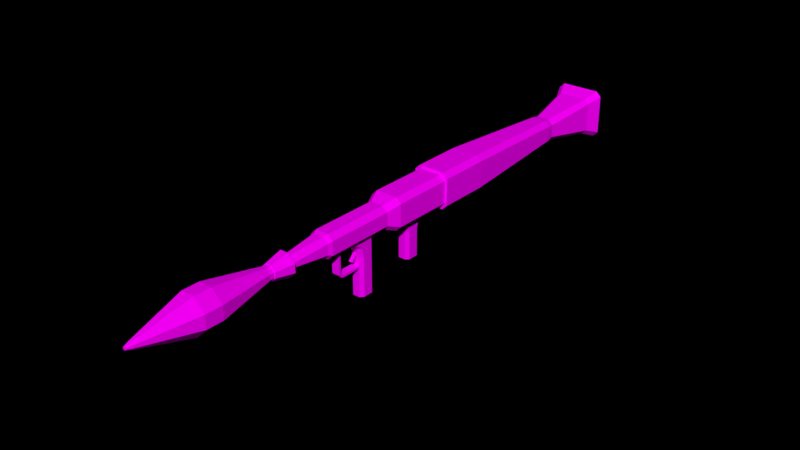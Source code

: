 # Source: Rocket_Launcher.blend  (saved by Blender 2.78.0; exported with 4.5.12 LTS)
import bpy
from mathutils import Matrix  # noqa: F401  (used for matrix-valued properties, if any)

bpy.ops.wm.read_factory_settings(use_empty=True)
scene = bpy.context.scene
scene.name = 'Scene'

# ---- collections
col_collection_1 = bpy.data.collections.new('Collection 1'); scene.collection.children.link(col_collection_1)

# ---- images (referenced by path relative to the original .blend; pixels are not part of the script)
import os
ASSET_DIR = os.environ.get("B2B_ASSET_DIR", "")  # directory of the original .blend (textures are referenced by path, not embedded)
HERE = os.path.dirname(os.path.abspath(__file__))  # packed textures are extracted next to this script under _unpacked/

def load_image(name, relpath, width, height, colorspace="sRGB"):
    """Load a texture the original file referenced (path relative to the .blend, or extracted next to this script)."""
    p = next((c for c in (os.path.join(HERE, relpath), os.path.join(ASSET_DIR, relpath)) if relpath and os.path.exists(c)), "")
    if p:
        img = bpy.data.images.load(p, check_existing=True)
        img.name = name
    else:  # same state as the original file: an image datablock whose file is absent (Cycles renders it pink)
        img = bpy.data.images.new(name, width, height)
        img.source = "FILE"
        img.filepath = "//" + (relpath or name)
    img.colorspace_settings.name = colorspace
    return img
img_rocketlaunchertexture_png = load_image('RocketLauncherTexture.png', 'RocketLauncherTexture.png', 1024, 1024, 'sRGB')

# ---- materials (node trees are filled in below, after node groups)
mat_rockettexture = bpy.data.materials.new('RocketTexture')
mat_rockettexture.alpha_threshold = 0.0
mat_rockettexture.roughness = 0.5

# ---- material node trees
mat_rockettexture.use_nodes = True; mat_rockettexture.node_tree.nodes.clear()
_N = mat_rockettexture.node_tree.nodes; _L = mat_rockettexture.node_tree.links
n0 = _N.new('ShaderNodeOutputMaterial'); n0.name = 'Material Output'; n0.location = (300, 300)
n1 = _N.new('ShaderNodeBsdfDiffuse'); n1.name = 'Diffuse BSDF'; n1.location = (10, 300)
n2 = _N.new('ShaderNodeTexImage'); n2.name = 'Image Texture'; n2.location = (-180, 300)
n2.width = 140
n2.image = img_rocketlaunchertexture_png
_L.new(n1.outputs[0], n0.inputs[0])
_L.new(n2.outputs[0], n1.inputs[0])
n0.is_active_output = True

# ---- world
world_world = bpy.data.worlds.new('World'); scene.world = world_world
world_world.color = (0.0, 0.0, 0.0)
world_world.use_sun_shadow = False
world_world.sun_shadow_jitter_overblur = 0.0
world_world.cycles.sampling_method = 'MANUAL'

# ---- meshes
me_rocketlauncher = bpy.data.meshes.new('RocketLauncher')
me_rocketlauncher.from_pydata([(0.02717, -0.2046, 0.1224), (0.02717, -0.245, 0.1224), (-0.02717, -0.2046, 0.1224), (-0.02717, -0.245, 0.1224), (0.02717, -0.2046, 0.1377), (0.02717, -0.245, 0.1377), (-0.02717, -0.2046, 0.1377), (-0.02717, -0.245, 0.1377), (0.02717, -0.4221, 0.1224), (-0.02717, -0.4221, 0.1224), (0.02717, -0.4221, 0.1377), (-0.02717, -0.4221, 0.1377), (0.02717, -0.4427, 0.1326), (-0.02717, -0.4427, 0.1326), (0.02717, -0.4319, 0.1435), (-0.02717, -0.4319, 0.1435), (0.02717, -0.4566, 0.1496), (-0.02717, -0.4566, 0.1496), (0.02717, -0.4412, 0.1496), (-0.02717, -0.4412, 0.1496), (0.02717, -0.4566, 0.3208), (-0.02717, -0.4566, 0.3208), (0.02717, -0.4412, 0.3208), (-0.02717, -0.4412, 0.3208), (0.01269, -0.2633, 0.2415), (0.01269, -0.2835, 0.2065), (-0.01269, -0.2633, 0.2415), (-0.01269, -0.2835, 0.2065), (0.01269, -0.2765, 0.2492), (0.01269, -0.2968, 0.2142), (-0.01269, -0.2765, 0.2492), (-0.01269, -0.2968, 0.2142), (0.01269, -0.3163, 0.1706), (-0.01269, -0.3163, 0.1706), (0.01269, -0.3296, 0.1783), (-0.01269, -0.3296, 0.1783), (-0.09247, 0.4393, 0.264), (-0.1278, 0.4393, 0.2993), (-0.1278, 0.4393, 0.4842), (-0.09247, 0.4393, 0.5196), (-0.1278, 0.7921, 0.2993), (-0.09247, 0.7921, 0.264), (-0.09247, 0.7921, 0.5196), (-0.1278, 0.7921, 0.4842), (0.1278, 0.4393, 0.2993), (0.09247, 0.4393, 0.264), (0.09247, 0.4393, 0.5196), (0.1278, 0.4393, 0.4842), (0.09247, 0.7921, 0.264), (0.1278, 0.7921, 0.2993), (0.1278, 0.7921, 0.4842), (0.09247, 0.7921, 0.5196), (-0.07662, 0.4393, 0.2798), (-0.1119, 0.4393, 0.3152), (-0.1119, 0.4393, 0.4684), (-0.07662, 0.4393, 0.5037), (0.1119, 0.4393, 0.3152), (0.07662, 0.4393, 0.2798), (0.07662, 0.4393, 0.5037), (0.1119, 0.4393, 0.4684), (0.04616, -0.5599, 0.4732), (0.08147, -0.5599, 0.4379), (0.08147, -0.5599, 0.3456), (0.04616, -0.5599, 0.3103), (-0.08147, -0.5599, 0.4379), (-0.04616, -0.5599, 0.4732), (-0.0496, -0.5599, 0.3103), (-0.08147, -0.5599, 0.3422), (-0.0496, -0.0814, 0.3103), (-0.08147, -0.0814, 0.3422), (-0.09115, -0.05356, 0.3006), (-0.04616, -0.0814, 0.4732), (-0.08147, -0.0814, 0.4379), (0.08147, -0.0814, 0.3456), (0.04616, -0.0814, 0.3103), (0.08147, -0.0814, 0.4379), (0.04616, -0.0814, 0.4732), (0.1119, 0.006209, 0.4684), (0.07662, 0.006209, 0.5037), (0.07662, 0.006209, 0.2798), (0.1119, 0.006209, 0.3152), (-0.1119, 0.006209, 0.4684), (-0.07662, 0.006209, 0.5037), (-0.1119, 0.006209, 0.3152), (-0.07662, 0.006209, 0.2798), (-0.1023, -0.02163, 0.2895), (-0.08764, 1.664, 0.3394), (-0.05233, 1.664, 0.3041), (-0.05233, 1.664, 0.4794), (-0.08764, 1.664, 0.4441), (0.05233, 1.664, 0.3041), (0.08764, 1.664, 0.3394), (0.08764, 1.664, 0.4441), (0.05233, 1.664, 0.4794), (-0.07957, 1.715, 0.3475), (-0.04426, 1.715, 0.3122), (-0.04426, 1.715, 0.4713), (-0.07957, 1.715, 0.436), (0.04426, 1.715, 0.3122), (0.07957, 1.715, 0.3475), (0.07957, 1.715, 0.436), (0.04426, 1.715, 0.4713), (-0.1371, 2.202, 0.2194), (-0.1724, 2.202, 0.2547), (-0.1724, 2.202, 0.5289), (-0.1371, 2.202, 0.5642), (0.1724, 2.202, 0.2547), (0.1371, 2.202, 0.2194), (0.1371, 2.202, 0.5642), (0.1724, 2.202, 0.5289), (0.0358, -0.5883, 0.4629), (0.07111, -0.5883, 0.4276), (0.07111, -0.5883, 0.356), (0.0358, -0.5883, 0.3207), (-0.07111, -0.5883, 0.4276), (-0.0358, -0.5883, 0.4629), (-0.03925, -0.5883, 0.3207), (-0.07111, -0.5883, 0.3525), (0.0505, -0.8331, 0.407), (0.01519, -0.8331, 0.4423), (0.01519, -0.8331, 0.3413), (0.0505, -0.8331, 0.3766), (-0.01519, -0.8331, 0.4423), (-0.0505, -0.8331, 0.407), (-0.0505, -0.8331, 0.3731), (-0.01863, -0.8331, 0.3413), (0.04465, 0.2592, 0.2798), (0.02514, 0.2791, 0.2798), (0.02514, 0.1369, 0.2798), (0.04465, 0.1567, 0.2798), (-0.02514, 0.2791, 0.2798), (-0.04465, 0.2592, 0.2798), (-0.04465, 0.1567, 0.2798), (-0.02514, 0.1369, 0.2798), (0.04465, 0.2592, 0.247), (0.02514, 0.2791, 0.247), (0.02514, 0.1369, 0.247), (0.04465, 0.1567, 0.247), (-0.02514, 0.2791, 0.247), (-0.04465, 0.2592, 0.247), (-0.04465, 0.1567, 0.247), (-0.02514, 0.1369, 0.247), (0.04465, 0.2443, 0.1912), (0.02514, 0.2642, 0.1912), (0.02514, 0.1518, 0.1912), (0.04465, 0.1716, 0.1912), (-0.02514, 0.2642, 0.1912), (-0.04465, 0.2443, 0.1912), (-0.04465, 0.1716, 0.1912), (-0.02514, 0.1518, 0.1912), (0.02514, 0.2642, -3.047e-08), (0.04465, 0.2443, -3.047e-08), (0.04465, 0.1716, -3.047e-08), (0.02514, 0.1518, -3.047e-08), (-0.04465, 0.2443, -3.047e-08), (-0.02514, 0.2642, -3.047e-08), (-0.02514, 0.1518, -3.047e-08), (-0.04465, 0.1716, -3.047e-08), (0.04465, -0.1881, 0.3103), (0.02514, -0.1686, 0.3103), (0.02514, -0.3714, 0.3103), (0.04465, -0.3476, 0.3103), (-0.02514, -0.1686, 0.3103), (-0.04465, -0.1881, 0.3103), (-0.04465, -0.3476, 0.3103), (-0.02514, -0.3714, 0.3103), (0.04465, -0.1881, 0.2611), (0.02514, -0.1686, 0.2611), (0.02514, -0.2959, 0.2611), (0.04465, -0.2721, 0.2611), (-0.02514, -0.1686, 0.2611), (-0.04465, -0.1881, 0.2611), (-0.04465, -0.2721, 0.2611), (-0.02514, -0.2959, 0.2611), (0.04465, -0.1881, 0.1954), (0.02514, -0.1686, 0.1954), (0.02514, -0.281, 0.1954), (0.04465, -0.2572, 0.1954), (-0.02514, -0.1686, 0.1954), (-0.04465, -0.1881, 0.1954), (-0.04465, -0.2572, 0.1954), (-0.02514, -0.281, 0.1954), (0.02514, -0.1686, -0.07783), (0.04465, -0.1881, -0.07783), (0.04465, -0.2572, -0.07783), (0.02514, -0.281, -0.07783), (-0.04465, -0.1881, -0.07783), (-0.02514, -0.1686, -0.07783), (-0.02514, -0.281, -0.07783), (-0.04465, -0.2572, -0.07783), (-0.1167, 2.223, 0.245), (-0.1468, 2.223, 0.275), (-0.1468, 2.223, 0.5085), (-0.1167, 2.223, 0.5386), (0.1468, 2.223, 0.275), (0.1167, 2.223, 0.245), (0.1167, 2.223, 0.5386), (0.1468, 2.223, 0.5085), (-0.0418, 1.715, 0.3392), (-0.05256, 1.715, 0.35), (-0.05256, 1.715, 0.4336), (-0.0418, 1.715, 0.4443), (0.05256, 1.715, 0.35), (0.0418, 1.715, 0.3392), (0.0418, 1.715, 0.4443), (0.05256, 1.715, 0.4336), (-0.0418, 0.7652, 0.3392), (-0.05256, 0.7652, 0.35), (-0.05256, 0.7652, 0.4336), (-0.0418, 0.7652, 0.4443), (0.05256, 0.7652, 0.35), (0.0418, 0.7652, 0.3392), (0.0418, 0.7652, 0.4443), (0.05256, 0.7652, 0.4336), (0.03667, -0.8331, 0.3806), (0.01095, -0.8331, 0.3549), (-0.01369, -0.8331, 0.3549), (-0.0369, -0.8331, 0.3781), (-0.0369, -0.8331, 0.4027), (-0.01118, -0.8331, 0.4284), (0.01095, -0.8331, 0.4284), (0.03667, -0.8331, 0.4027), (0.03667, -0.3447, 0.3806), (0.01095, -0.3447, 0.3549), (-0.01369, -0.3447, 0.3549), (-0.0369, -0.3447, 0.3781), (-0.0369, -0.3447, 0.4027), (-0.01118, -0.3447, 0.4284), (0.01095, -0.3447, 0.4284), (0.03667, -0.3447, 0.4027), (0.1326, 2.1, 0.493), (0.1012, 2.1, 0.5243), (-0.1326, 2.1, 0.493), (-0.1012, 2.1, 0.5243), (-0.1012, 2.1, 0.2592), (-0.1326, 2.1, 0.2905), (0.1012, 2.1, 0.2592), (0.1326, 2.1, 0.2905), (0.06961, 1.969, 0.3364), (0.06961, 1.969, 0.4471), (-0.05535, 1.969, 0.3222), (0.05535, 1.969, 0.3222), (-0.05535, 1.969, 0.4614), (-0.06961, 1.969, 0.4471), (0.05535, 1.969, 0.4614), (-0.06961, 1.969, 0.3364)], [], [(36, 45, 57, 52), (49, 50, 47, 44), (44, 47, 59, 56), (51, 42, 39, 46), (37, 38, 43, 40), (46, 39, 55, 58), (85, 84, 79, 74, 68, 70), (38, 37, 53, 54), (40, 43, 89, 86), (50, 49, 91, 92), (86, 89, 97, 94), (60, 65, 115, 110), (78, 82, 71, 76), (66, 63, 113, 116), (76, 71, 65, 60), (80, 77, 75, 73), (64, 67, 117, 114), (73, 75, 61, 62), (54, 53, 83, 81), (81, 83, 85, 70, 69, 72), (56, 59, 77, 80), (58, 55, 82, 78), (235, 232, 104, 103), (48, 41, 87, 90), (52, 57, 79, 84), (42, 51, 93, 88), (230, 237, 106, 109), (88, 93, 101, 96), (92, 91, 99, 100), (90, 87, 95, 98), (236, 234, 102, 107), (105, 108, 196, 193), (233, 231, 108, 105), (114, 117, 124, 123), (68, 74, 63, 66), (72, 69, 67, 64), (62, 61, 111, 112), (122, 123, 218, 219), (112, 111, 118, 121), (116, 113, 120, 125), (127, 135, 138, 130), (139, 147, 148, 140), (131, 139, 140, 132), (137, 145, 142, 134), (133, 141, 136, 128), (126, 127, 130, 131, 132, 133, 128, 129), (149, 156, 153, 144), (145, 152, 151, 142), (141, 149, 144, 136), (135, 143, 146, 138), (161, 169, 166, 158), (143, 150, 155, 146), (147, 154, 157, 148), (150, 151, 152, 153, 156, 157, 154, 155), (159, 167, 170, 162), (171, 179, 180, 172), (163, 171, 172, 164), (169, 177, 174, 166), (165, 173, 168, 160), (158, 159, 162, 163, 164, 165, 160, 161), (181, 188, 185, 176), (177, 184, 183, 174), (173, 181, 176, 168), (167, 175, 178, 170), (175, 182, 187, 178), (179, 186, 189, 180), (182, 183, 184, 185, 188, 189, 186, 187), (0, 1, 3, 2), (4, 6, 7, 5), (2, 6, 4, 0), (0, 4, 5, 1), (7, 3, 9, 11), (3, 7, 6, 2), (11, 9, 13, 15), (5, 7, 11, 10), (3, 1, 8, 9), (1, 5, 10, 8), (12, 14, 18, 16), (10, 11, 15, 14), (8, 10, 14, 12), (9, 8, 12, 13), (16, 18, 22, 20), (13, 12, 16, 17), (15, 13, 17, 19), (14, 15, 19, 18), (20, 22, 23, 21), (17, 16, 20, 21), (19, 17, 21, 23), (18, 19, 23, 22), (110, 115, 122, 119), (24, 25, 27, 26), (28, 30, 31, 29), (26, 30, 28, 24), (24, 28, 29, 25), (27, 31, 30, 26), (31, 27, 33, 35), (29, 31, 35, 34), (27, 25, 32, 33), (25, 29, 34, 32), (32, 34, 35, 33), (68, 69, 70), (83, 84, 85), (41, 36, 37, 40), (39, 42, 43, 38), (45, 48, 49, 44), (51, 46, 47, 50), (36, 52, 53, 37), (55, 39, 38, 54), (44, 56, 57, 45), (59, 47, 46, 58), (76, 60, 61, 75), (65, 71, 72, 64), (75, 77, 78, 76), (67, 69, 68, 66), (82, 55, 54, 81), (80, 73, 74, 79), (81, 72, 71, 82), (73, 62, 63, 74), (83, 53, 52, 84), (77, 59, 58, 78), (56, 80, 79, 57), (50, 92, 93, 51), (89, 43, 42, 88), (87, 41, 40, 86), (48, 90, 91, 49), (90, 98, 99, 91), (101, 93, 92, 100), (86, 94, 95, 87), (97, 89, 88, 96), (230, 109, 108, 231), (232, 97, 96, 233), (234, 95, 94, 235), (236, 107, 106, 237), (66, 116, 117, 67), (115, 65, 64, 114), (60, 110, 111, 61), (113, 63, 62, 112), (112, 121, 120, 113), (124, 117, 116, 125), (122, 115, 114, 123), (118, 111, 110, 119), (41, 48, 45, 36), (128, 136, 137, 129), (141, 133, 132, 140), (139, 131, 130, 138), (135, 127, 126, 134), (136, 144, 145, 137), (149, 141, 140, 148), (147, 139, 138, 146), (143, 135, 134, 142), (146, 155, 154, 147), (150, 143, 142, 151), (152, 145, 144, 153), (156, 149, 148, 157), (160, 168, 169, 161), (173, 165, 164, 172), (171, 163, 162, 170), (167, 159, 158, 166), (168, 176, 177, 169), (181, 173, 172, 180), (179, 171, 170, 178), (175, 167, 166, 174), (178, 187, 186, 179), (182, 175, 174, 183), (184, 177, 176, 185), (188, 181, 180, 189), (129, 137, 134, 126), (239, 238, 202, 205), (103, 104, 192, 191), (104, 105, 193, 192), (108, 109, 197, 196), (109, 106, 194, 197), (106, 107, 195, 194), (107, 102, 190, 195), (102, 103, 191, 190), (200, 201, 209, 208), (241, 240, 198, 203), (238, 241, 203, 202), (243, 242, 201, 200), (242, 244, 204, 201), (245, 243, 200, 199), (240, 245, 199, 198), (244, 239, 205, 204), (206, 207, 208, 209, 212, 213, 210, 211), (201, 204, 212, 209), (199, 200, 208, 207), (198, 199, 207, 206), (204, 205, 213, 212), (205, 202, 210, 213), (203, 198, 206, 211), (202, 203, 211, 210), (215, 214, 222, 223), (125, 120, 215, 216), (119, 122, 219, 220), (118, 119, 220, 221), (124, 125, 216, 217), (123, 124, 217, 218), (120, 121, 214, 215), (121, 118, 221, 214), (229, 228, 227, 226, 225, 224, 223, 222), (218, 217, 225, 226), (214, 221, 229, 222), (221, 220, 228, 229), (217, 216, 224, 225), (216, 215, 223, 224), (220, 219, 227, 228), (219, 218, 226, 227), (98, 236, 237, 99), (102, 234, 235, 103), (104, 232, 233, 105), (100, 230, 231, 101), (96, 101, 231, 233), (98, 95, 234, 236), (100, 99, 237, 230), (94, 97, 232, 235), (196, 197, 239, 244), (190, 191, 245, 240), (191, 192, 243, 245), (193, 196, 244, 242), (192, 193, 242, 243), (194, 195, 241, 238), (195, 190, 240, 241), (197, 194, 238, 239)])
_uv = me_rocketlauncher.uv_layers.new(name='UVMap')
_uv.uv.foreach_set('vector', [0.2901, 0.2343, 0.2901, 0.3024, 0.2841, 0.2965, 0.2841, 0.2401, 0.2541, 0.7474, 0.2591, 0.7474, 0.2591, 0.7567, 0.2541, 0.7567, 0.2768, 0.3154, 0.2076, 0.3154, 0.2135, 0.3095, 0.2709, 0.3095, 0.2674, 0.7193, 0.2625, 0.7193, 0.2625, 0.71, 0.2674, 0.71, 0.2517, 0.7567, 0.2467, 0.7567, 0.2467, 0.7474, 0.2517, 0.7474, 0.1943, 0.3024, 0.1943, 0.2343, 0.2003, 0.2401, 0.2003, 0.2965, 0.2818, 0.2718, 0.282, 0.2715, 0.2838, 0.2714, 0.2835, 0.2724, 0.2824, 0.2725, 0.2819, 0.2722, 0.2076, 0.2213, 0.2768, 0.2213, 0.2709, 0.2271, 0.2135, 0.2271, 0.2517, 0.7474, 0.2467, 0.7474, 0.2478, 0.7243, 0.2506, 0.7243, 0.2591, 0.7474, 0.2541, 0.7474, 0.2552, 0.7243, 0.258, 0.7243, 0.2506, 0.7243, 0.2478, 0.7243, 0.248, 0.7229, 0.2504, 0.7229, 0.2884, 0.2533, 0.2874, 0.2533, 0.2875, 0.253, 0.2883, 0.253, 0.2888, 0.2597, 0.287, 0.2597, 0.2874, 0.2587, 0.2884, 0.2587, 0.2827, 0.2778, 0.2838, 0.2778, 0.2837, 0.2781, 0.2828, 0.2782, 0.2884, 0.2587, 0.2874, 0.2587, 0.2874, 0.2533, 0.2884, 0.2533, 0.2866, 0.2742, 0.2849, 0.2742, 0.2852, 0.2732, 0.2863, 0.2732, 0.2852, 0.2616, 0.2863, 0.2616, 0.2862, 0.2619, 0.2853, 0.2619, 0.2863, 0.2732, 0.2852, 0.2732, 0.2852, 0.2678, 0.2863, 0.2678, 0.2849, 0.2503, 0.2866, 0.2503, 0.2866, 0.2552, 0.2849, 0.2552, 0.2849, 0.2552, 0.2866, 0.2552, 0.2869, 0.2555, 0.2868, 0.2559, 0.2863, 0.2562, 0.2852, 0.2562, 0.2866, 0.2791, 0.2849, 0.2791, 0.2849, 0.2742, 0.2866, 0.2742, 0.2888, 0.2646, 0.287, 0.2646, 0.287, 0.2597, 0.2888, 0.2597, 0.2479, 0.2388, 0.2447, 0.2388, 0.2439, 0.2345, 0.2487, 0.2345, 0.2374, 0.7193, 0.2424, 0.7193, 0.2413, 0.7421, 0.2385, 0.7421, 0.2818, 0.2666, 0.2835, 0.2665, 0.2838, 0.2714, 0.282, 0.2715, 0.2625, 0.7193, 0.2674, 0.7193, 0.2664, 0.7424, 0.2635, 0.7424, 0.2528, 0.2388, 0.2496, 0.2388, 0.2487, 0.2345, 0.2536, 0.2345, 0.2635, 0.7424, 0.2664, 0.7424, 0.2661, 0.7438, 0.2638, 0.7438, 0.258, 0.7243, 0.2552, 0.7243, 0.2554, 0.7229, 0.2578, 0.7229, 0.2385, 0.7421, 0.2413, 0.7421, 0.2411, 0.7434, 0.2387, 0.7434, 0.2385, 0.2609, 0.2418, 0.2609, 0.2426, 0.2652, 0.2377, 0.2652, 0.2591, 0.2655, 0.2591, 0.2607, 0.2596, 0.261, 0.2596, 0.2651, 0.2551, 0.261, 0.2583, 0.261, 0.2591, 0.2653, 0.2542, 0.2653, 0.2853, 0.2619, 0.2862, 0.2619, 0.2859, 0.2647, 0.2856, 0.2647, 0.2824, 0.2725, 0.2835, 0.2724, 0.2838, 0.2778, 0.2827, 0.2778, 0.2852, 0.2562, 0.2863, 0.2562, 0.2863, 0.2616, 0.2852, 0.2616, 0.2863, 0.2678, 0.2852, 0.2678, 0.2853, 0.2675, 0.2861, 0.2675, 0.2852, 0.2647, 0.2856, 0.2647, 0.2856, 0.2647, 0.2852, 0.2647, 0.2861, 0.2675, 0.2853, 0.2675, 0.2856, 0.2647, 0.2859, 0.2647, 0.2828, 0.2782, 0.2837, 0.2781, 0.2836, 0.2809, 0.2832, 0.2809, 0.2629, 0.2702, 0.2629, 0.2706, 0.2623, 0.2706, 0.2623, 0.2702, 0.2706, 0.2729, 0.2708, 0.2723, 0.2716, 0.2723, 0.2718, 0.2729, 0.2706, 0.2733, 0.2706, 0.2729, 0.2718, 0.2729, 0.2718, 0.2733, 0.2694, 0.2729, 0.2696, 0.2723, 0.2704, 0.2723, 0.2706, 0.2729, 0.2647, 0.2702, 0.2647, 0.2706, 0.2641, 0.2706, 0.2641, 0.2702, 0.2662, 0.2704, 0.2665, 0.2702, 0.267, 0.2702, 0.2673, 0.2704, 0.2673, 0.2716, 0.267, 0.2718, 0.2665, 0.2718, 0.2662, 0.2716, 0.2647, 0.2712, 0.2647, 0.2734, 0.2641, 0.2734, 0.2641, 0.2712, 0.2696, 0.2723, 0.2696, 0.2701, 0.2704, 0.2701, 0.2704, 0.2723, 0.2647, 0.2706, 0.2647, 0.2712, 0.2641, 0.2712, 0.2641, 0.2706, 0.2629, 0.2706, 0.2629, 0.2712, 0.2623, 0.2712, 0.2623, 0.2706, 0.2763, 0.2741, 0.2772, 0.2735, 0.2781, 0.2735, 0.2781, 0.2741, 0.2629, 0.2712, 0.2629, 0.2734, 0.2623, 0.2734, 0.2623, 0.2712, 0.2708, 0.2723, 0.2708, 0.2701, 0.2716, 0.2701, 0.2716, 0.2723, 0.2726, 0.2719, 0.2723, 0.2717, 0.2723, 0.2709, 0.2726, 0.2707, 0.2731, 0.2707, 0.2734, 0.2709, 0.2734, 0.2717, 0.2731, 0.2719, 0.2789, 0.2697, 0.2789, 0.2702, 0.2783, 0.2702, 0.2783, 0.2697, 0.2811, 0.2673, 0.2811, 0.2681, 0.2803, 0.2681, 0.2801, 0.2673, 0.2811, 0.2668, 0.2811, 0.2673, 0.2801, 0.2673, 0.2792, 0.2668, 0.2772, 0.2735, 0.2773, 0.2728, 0.2781, 0.2728, 0.2781, 0.2735, 0.2752, 0.2707, 0.2752, 0.2716, 0.2746, 0.2716, 0.2746, 0.2707, 0.2631, 0.2704, 0.2633, 0.2702, 0.2639, 0.2702, 0.2641, 0.2704, 0.2641, 0.2722, 0.2639, 0.2725, 0.2633, 0.2725, 0.2631, 0.2722, 0.2816, 0.2675, 0.2816, 0.2706, 0.2811, 0.2706, 0.2811, 0.2675, 0.2773, 0.2728, 0.2773, 0.2697, 0.2781, 0.2697, 0.2781, 0.2728, 0.2816, 0.2668, 0.2816, 0.2675, 0.2811, 0.2675, 0.2811, 0.2668, 0.2789, 0.2702, 0.2789, 0.271, 0.2783, 0.271, 0.2783, 0.2702, 0.2789, 0.271, 0.2789, 0.274, 0.2783, 0.274, 0.2783, 0.271, 0.2811, 0.2681, 0.2811, 0.2712, 0.2803, 0.2712, 0.2803, 0.2681, 0.2736, 0.2719, 0.2734, 0.2717, 0.2734, 0.2709, 0.2736, 0.2707, 0.2742, 0.2707, 0.2744, 0.2709, 0.2744, 0.2717, 0.2742, 0.2719, 0.7256, 0.7495, 0.7256, 0.749, 0.7262, 0.749, 0.7262, 0.7495, 0.7266, 0.7468, 0.7272, 0.7468, 0.7272, 0.7472, 0.7266, 0.7472, 0.7371, 0.7479, 0.737, 0.7479, 0.737, 0.7472, 0.7371, 0.7472, 0.7223, 0.7467, 0.7225, 0.7468, 0.7222, 0.7472, 0.722, 0.747, 0.7205, 0.7498, 0.7203, 0.7499, 0.7191, 0.7484, 0.7192, 0.7483, 0.7203, 0.7499, 0.7205, 0.7498, 0.7207, 0.7502, 0.7206, 0.7503, 0.7192, 0.7483, 0.7191, 0.7484, 0.719, 0.7481, 0.7192, 0.7481, 0.7266, 0.7472, 0.7272, 0.7472, 0.7272, 0.7492, 0.7266, 0.7492, 0.7262, 0.749, 0.7256, 0.749, 0.7256, 0.747, 0.7262, 0.747, 0.722, 0.747, 0.7222, 0.7472, 0.7209, 0.7487, 0.7208, 0.7486, 0.7207, 0.7489, 0.7209, 0.7489, 0.7209, 0.749, 0.7208, 0.7491, 0.7266, 0.7492, 0.7272, 0.7492, 0.7272, 0.7493, 0.7266, 0.7493, 0.7208, 0.7486, 0.7209, 0.7487, 0.7209, 0.7489, 0.7207, 0.7489, 0.7262, 0.747, 0.7256, 0.747, 0.7256, 0.7468, 0.7262, 0.7468, 0.7208, 0.7491, 0.7209, 0.749, 0.7225, 0.7502, 0.7224, 0.7503, 0.7289, 0.7489, 0.7283, 0.7489, 0.7283, 0.7487, 0.7289, 0.7487, 0.7192, 0.7481, 0.719, 0.7481, 0.7191, 0.7479, 0.7192, 0.748, 0.7266, 0.7493, 0.7272, 0.7493, 0.7272, 0.7495, 0.7266, 0.7495, 0.723, 0.7473, 0.7228, 0.7473, 0.7228, 0.7467, 0.723, 0.7467, 0.7289, 0.7487, 0.7283, 0.7487, 0.7283, 0.7468, 0.7289, 0.7468, 0.7192, 0.748, 0.7191, 0.7479, 0.7206, 0.7467, 0.7207, 0.7468, 0.737, 0.7492, 0.7363, 0.7492, 0.7363, 0.7472, 0.737, 0.7472, 0.2883, 0.253, 0.2875, 0.253, 0.2877, 0.2503, 0.2881, 0.2503, 0.7228, 0.7467, 0.7228, 0.7471, 0.7225, 0.7471, 0.7225, 0.7467, 0.7225, 0.7475, 0.7228, 0.7475, 0.7228, 0.7479, 0.7225, 0.7479, 0.7228, 0.7476, 0.723, 0.7476, 0.723, 0.7479, 0.7228, 0.7479, 0.7263, 0.7468, 0.7265, 0.7468, 0.7264, 0.7473, 0.7262, 0.7472, 0.7329, 0.7473, 0.7331, 0.7473, 0.7332, 0.7477, 0.733, 0.7477, 0.7331, 0.7473, 0.7329, 0.7473, 0.733, 0.7467, 0.7332, 0.7467, 0.7225, 0.7479, 0.7228, 0.7479, 0.7228, 0.7483, 0.7225, 0.7483, 0.7225, 0.7471, 0.7228, 0.7471, 0.7228, 0.7475, 0.7225, 0.7475, 0.7262, 0.7472, 0.7264, 0.7473, 0.7265, 0.7478, 0.7263, 0.7478, 0.7228, 0.7473, 0.723, 0.7473, 0.723, 0.7476, 0.7228, 0.7476, 0.268, 0.2717, 0.2684, 0.2714, 0.2684, 0.2719, 0.2866, 0.2552, 0.287, 0.2552, 0.2869, 0.2555, 0.2527, 0.7474, 0.2527, 0.7567, 0.2517, 0.7567, 0.2517, 0.7474, 0.2458, 0.7567, 0.2458, 0.7474, 0.2467, 0.7474, 0.2467, 0.7567, 0.2532, 0.7567, 0.2532, 0.7474, 0.2541, 0.7474, 0.2541, 0.7567, 0.2601, 0.7474, 0.2601, 0.7567, 0.2591, 0.7567, 0.2591, 0.7474, 0.2901, 0.2343, 0.2841, 0.2401, 0.2709, 0.2271, 0.2768, 0.2213, 0.2003, 0.2401, 0.1943, 0.2343, 0.2076, 0.2213, 0.2135, 0.2271, 0.2768, 0.3154, 0.2709, 0.3095, 0.2841, 0.2965, 0.2901, 0.3024, 0.2135, 0.3095, 0.2076, 0.3154, 0.1943, 0.3024, 0.2003, 0.2965, 0.2848, 0.2732, 0.2848, 0.2678, 0.2852, 0.2678, 0.2852, 0.2732, 0.2848, 0.2616, 0.2848, 0.2562, 0.2852, 0.2562, 0.2852, 0.2616, 0.2852, 0.2732, 0.2849, 0.2742, 0.2844, 0.2742, 0.2848, 0.2732, 0.2863, 0.2616, 0.2863, 0.2562, 0.2867, 0.2562, 0.2867, 0.2616, 0.2844, 0.2552, 0.2844, 0.2503, 0.2849, 0.2503, 0.2849, 0.2552, 0.2842, 0.2714, 0.2839, 0.2724, 0.2835, 0.2724, 0.2838, 0.2714, 0.2849, 0.2552, 0.2852, 0.2562, 0.2848, 0.2562, 0.2844, 0.2552, 0.2863, 0.2732, 0.2863, 0.2678, 0.2867, 0.2678, 0.2867, 0.2732, 0.2866, 0.2552, 0.2866, 0.2503, 0.287, 0.2503, 0.287, 0.2552, 0.2849, 0.2742, 0.2849, 0.2791, 0.2844, 0.2791, 0.2844, 0.2742, 0.2866, 0.2791, 0.2866, 0.2742, 0.287, 0.2742, 0.287, 0.2791, 0.2684, 0.7194, 0.2673, 0.7425, 0.2664, 0.7424, 0.2674, 0.7193, 0.2626, 0.7425, 0.2615, 0.7194, 0.2625, 0.7193, 0.2635, 0.7424, 0.2516, 0.7243, 0.2527, 0.7474, 0.2517, 0.7474, 0.2506, 0.7243, 0.2532, 0.7474, 0.2542, 0.7243, 0.2552, 0.7243, 0.2541, 0.7474, 0.2542, 0.7243, 0.2545, 0.723, 0.2554, 0.7229, 0.2552, 0.7243, 0.2661, 0.7438, 0.2664, 0.7424, 0.2673, 0.7425, 0.2671, 0.7439, 0.2506, 0.7243, 0.2504, 0.7229, 0.2514, 0.723, 0.2516, 0.7243, 0.2628, 0.7439, 0.2626, 0.7425, 0.2635, 0.7424, 0.2638, 0.7438, 0.2528, 0.2388, 0.2536, 0.2345, 0.2542, 0.2345, 0.2534, 0.2388, 0.2447, 0.2388, 0.2455, 0.2431, 0.2449, 0.2431, 0.2441, 0.2388, 0.2418, 0.2609, 0.2409, 0.2566, 0.2416, 0.2565, 0.2424, 0.2608, 0.2385, 0.2609, 0.2377, 0.2652, 0.2371, 0.2651, 0.2379, 0.2608, 0.2827, 0.2778, 0.2828, 0.2782, 0.2825, 0.2782, 0.2823, 0.2779, 0.2849, 0.2619, 0.2848, 0.2616, 0.2852, 0.2616, 0.2853, 0.2619, 0.2848, 0.2678, 0.2849, 0.2675, 0.2853, 0.2675, 0.2852, 0.2678, 0.2837, 0.2781, 0.2838, 0.2778, 0.2842, 0.2778, 0.2841, 0.2781, 0.2841, 0.2781, 0.284, 0.2809, 0.2836, 0.2809, 0.2837, 0.2781, 0.2829, 0.281, 0.2825, 0.2782, 0.2828, 0.2782, 0.2832, 0.2809, 0.2852, 0.2647, 0.2849, 0.2619, 0.2853, 0.2619, 0.2856, 0.2647, 0.2856, 0.2647, 0.2853, 0.2675, 0.2849, 0.2675, 0.2852, 0.2647, 0.2424, 0.7193, 0.2374, 0.7193, 0.2374, 0.71, 0.2424, 0.71, 0.2692, 0.2733, 0.2692, 0.2729, 0.2694, 0.2729, 0.2694, 0.2733, 0.272, 0.2729, 0.272, 0.2733, 0.2718, 0.2733, 0.2718, 0.2729, 0.2621, 0.2706, 0.2621, 0.2702, 0.2623, 0.2702, 0.2623, 0.2706, 0.2629, 0.2706, 0.2629, 0.2702, 0.2631, 0.2702, 0.2631, 0.2706, 0.2692, 0.2729, 0.2693, 0.2723, 0.2696, 0.2723, 0.2694, 0.2729, 0.2718, 0.2723, 0.272, 0.2729, 0.2718, 0.2729, 0.2716, 0.2723, 0.2621, 0.2712, 0.2621, 0.2706, 0.2623, 0.2706, 0.2623, 0.2712, 0.2629, 0.2712, 0.2629, 0.2706, 0.2631, 0.2706, 0.2631, 0.2712, 0.2623, 0.2712, 0.2623, 0.2734, 0.2621, 0.2734, 0.2621, 0.2712, 0.2629, 0.2734, 0.2629, 0.2712, 0.2631, 0.2712, 0.2631, 0.2734, 0.2696, 0.2701, 0.2696, 0.2723, 0.2693, 0.2723, 0.2693, 0.2701, 0.2718, 0.2701, 0.2718, 0.2723, 0.2716, 0.2723, 0.2716, 0.2701, 0.2746, 0.2707, 0.2746, 0.2716, 0.2744, 0.2719, 0.2744, 0.2709, 0.2752, 0.2716, 0.2752, 0.2707, 0.2754, 0.2709, 0.2754, 0.2719, 0.2781, 0.2702, 0.2781, 0.2697, 0.2783, 0.2697, 0.2783, 0.2702, 0.2789, 0.2702, 0.2789, 0.2697, 0.2791, 0.2697, 0.2791, 0.2702, 0.2769, 0.2735, 0.277, 0.2728, 0.2773, 0.2728, 0.2772, 0.2735, 0.28, 0.2681, 0.2798, 0.2673, 0.2801, 0.2673, 0.2803, 0.2681, 0.2781, 0.271, 0.2781, 0.2702, 0.2783, 0.2702, 0.2783, 0.271, 0.2789, 0.271, 0.2789, 0.2702, 0.2791, 0.2702, 0.2791, 0.271, 0.2783, 0.271, 0.2783, 0.274, 0.2781, 0.2741, 0.2781, 0.271, 0.2789, 0.274, 0.2789, 0.271, 0.2791, 0.271, 0.2791, 0.2741, 0.2773, 0.2697, 0.2773, 0.2728, 0.277, 0.2728, 0.277, 0.2697, 0.28, 0.2712, 0.28, 0.2681, 0.2803, 0.2681, 0.2803, 0.2712, 0.2694, 0.2733, 0.2694, 0.2729, 0.2706, 0.2729, 0.2706, 0.2733, 0.2678, 0.2555, 0.265, 0.2555, 0.2657, 0.2511, 0.2671, 0.2511, 0.2646, 0.2661, 0.2598, 0.2661, 0.2601, 0.2656, 0.2642, 0.2656, 0.2598, 0.2661, 0.2591, 0.2655, 0.2596, 0.2651, 0.2601, 0.2656, 0.2591, 0.2607, 0.2598, 0.26, 0.2601, 0.2605, 0.2596, 0.261, 0.2598, 0.26, 0.2646, 0.26, 0.2642, 0.2605, 0.2601, 0.2605, 0.2646, 0.26, 0.2652, 0.2607, 0.2648, 0.261, 0.2642, 0.2605, 0.2652, 0.2607, 0.2652, 0.2655, 0.2648, 0.2651, 0.2648, 0.261, 0.2652, 0.2655, 0.2646, 0.2661, 0.2642, 0.2656, 0.2648, 0.2651, 0.2748, 0.2938, 0.2745, 0.2938, 0.2746, 0.2686, 0.2749, 0.2686, 0.2631, 0.2556, 0.2603, 0.2556, 0.261, 0.2511, 0.2625, 0.2511, 0.2635, 0.2556, 0.2631, 0.2556, 0.2625, 0.2511, 0.2627, 0.2511, 0.2703, 0.2555, 0.2699, 0.2555, 0.2707, 0.2511, 0.2709, 0.2511, 0.2772, 0.2553, 0.2744, 0.2553, 0.2751, 0.251, 0.2765, 0.251, 0.2731, 0.2555, 0.2703, 0.2555, 0.2709, 0.2511, 0.2724, 0.2511, 0.2603, 0.2556, 0.26, 0.2556, 0.2608, 0.2511, 0.261, 0.2511, 0.2682, 0.2555, 0.2678, 0.2555, 0.2671, 0.2511, 0.2673, 0.2511, 0.2339, 0.31, 0.2336, 0.3103, 0.2314, 0.3103, 0.2311, 0.31, 0.2311, 0.3078, 0.2314, 0.3075, 0.2336, 0.3075, 0.2339, 0.3078, 0.2833, 0.2936, 0.2811, 0.2936, 0.2811, 0.2686, 0.2833, 0.2686, 0.2771, 0.2938, 0.2748, 0.2938, 0.2749, 0.2686, 0.2771, 0.2686, 0.2774, 0.2938, 0.2771, 0.2938, 0.2771, 0.2686, 0.2774, 0.2686, 0.2694, 0.2938, 0.2691, 0.2938, 0.269, 0.2686, 0.2693, 0.2686, 0.2691, 0.2938, 0.2668, 0.2938, 0.2668, 0.2686, 0.269, 0.2686, 0.262, 0.2937, 0.2598, 0.2937, 0.2598, 0.2686, 0.262, 0.2686, 0.2668, 0.2938, 0.2665, 0.2938, 0.2665, 0.2686, 0.2668, 0.2686, 0.2836, 0.2809, 0.284, 0.2809, 0.284, 0.2809, 0.2836, 0.2809, 0.2832, 0.2809, 0.2836, 0.2809, 0.2836, 0.2809, 0.2832, 0.2809, 0.2881, 0.2503, 0.2877, 0.2503, 0.2877, 0.2503, 0.2881, 0.2503, 0.2856, 0.2647, 0.2852, 0.2647, 0.2852, 0.2647, 0.2856, 0.2647, 0.2829, 0.281, 0.2832, 0.2809, 0.2832, 0.2809, 0.2829, 0.281, 0.2856, 0.2647, 0.2859, 0.2647, 0.2859, 0.2647, 0.2856, 0.2647, 0.2836, 0.2809, 0.284, 0.2809, 0.284, 0.2809, 0.2836, 0.2809, 0.2859, 0.2647, 0.2856, 0.2647, 0.2856, 0.2647, 0.2859, 0.2647, 0.2122, 0.29, 0.2309, 0.29, 0.2389, 0.2979, 0.2389, 0.3163, 0.23, 0.3251, 0.2131, 0.3251, 0.2041, 0.3163, 0.2041, 0.2979, 0.2856, 0.2647, 0.2859, 0.2647, 0.2859, 0.2647, 0.2856, 0.2647, 0.2859, 0.2647, 0.2856, 0.2647, 0.2856, 0.2647, 0.2859, 0.2647, 0.2856, 0.2647, 0.2852, 0.2647, 0.2852, 0.2647, 0.2856, 0.2647, 0.2829, 0.281, 0.2832, 0.2809, 0.2832, 0.2809, 0.2829, 0.281, 0.2832, 0.2809, 0.2836, 0.2809, 0.2836, 0.2809, 0.2832, 0.2809, 0.2881, 0.2503, 0.2877, 0.2503, 0.2877, 0.2503, 0.2881, 0.2503, 0.2852, 0.2647, 0.2856, 0.2647, 0.2856, 0.2647, 0.2852, 0.2647, 0.2394, 0.2566, 0.2385, 0.2609, 0.2379, 0.2608, 0.2387, 0.2565, 0.2426, 0.2652, 0.2418, 0.2609, 0.2424, 0.2608, 0.2432, 0.2651, 0.2439, 0.2345, 0.2447, 0.2388, 0.2441, 0.2388, 0.2432, 0.2345, 0.252, 0.2431, 0.2528, 0.2388, 0.2534, 0.2388, 0.2526, 0.2431, 0.2559, 0.2568, 0.2575, 0.2568, 0.2583, 0.261, 0.2551, 0.261, 0.2394, 0.2566, 0.2409, 0.2566, 0.2418, 0.2609, 0.2385, 0.2609, 0.252, 0.2431, 0.2504, 0.2431, 0.2496, 0.2388, 0.2528, 0.2388, 0.2471, 0.2431, 0.2455, 0.2431, 0.2447, 0.2388, 0.2479, 0.2388, 0.269, 0.26, 0.2685, 0.2599, 0.2678, 0.2555, 0.2682, 0.2555, 0.2597, 0.26, 0.2591, 0.26, 0.26, 0.2556, 0.2603, 0.2556, 0.2737, 0.26, 0.2696, 0.2599, 0.2703, 0.2555, 0.2731, 0.2555, 0.2779, 0.2596, 0.2737, 0.2596, 0.2744, 0.2553, 0.2772, 0.2553, 0.2696, 0.2599, 0.269, 0.26, 0.2699, 0.2555, 0.2703, 0.2555, 0.2643, 0.26, 0.2638, 0.26, 0.2631, 0.2556, 0.2635, 0.2556, 0.2638, 0.26, 0.2597, 0.26, 0.2603, 0.2556, 0.2631, 0.2556, 0.2685, 0.2599, 0.2643, 0.26, 0.265, 0.2555, 0.2678, 0.2555])
me_rocketlauncher.materials.append(mat_rockettexture)
me_rocketlauncher.use_remesh_preserve_volume = False
me_rocketlauncher.use_remesh_preserve_attributes = False
me_rocketlauncher.use_mirror_vertex_groups = False
me_rocketlauncher.update()
me_rocket = bpy.data.meshes.new('Rocket')
me_rocket.from_pydata([(0.1046, 6.303, 0.2856), (0.2856, 6.303, 0.1046), (0.2856, 6.303, -0.1046), (0.1046, 6.303, -0.2856), (-0.2856, 6.303, 0.1046), (-0.1046, 6.303, 0.2856), (-0.1046, 6.303, -0.2856), (-0.2856, 6.303, -0.1046), (0.1046, 2.985, 0.2856), (0.2856, 2.985, 0.1046), (0.2856, 2.985, -0.1046), (0.1046, 2.985, -0.2856), (-0.2856, 2.985, 0.1046), (-0.1046, 2.985, 0.2856), (-0.1046, 2.985, -0.2856), (-0.2856, 2.985, -0.1046), (0.2286, 2.802, 0.6241), (0.6241, 2.802, 0.2286), (0.6241, 2.802, -0.2286), (0.2286, 2.802, -0.6241), (-0.6241, 2.802, 0.2286), (-0.2286, 2.802, 0.6241), (-0.2286, 2.802, -0.6241), (-0.6241, 2.802, -0.2286), (0.1499, 1.829, 0.4094), (0.4094, 1.829, 0.1499), (0.4094, 1.829, -0.1499), (0.1499, 1.829, -0.4094), (-0.4094, 1.829, 0.1499), (-0.1499, 1.829, 0.4094), (-0.1499, 1.829, -0.4094), (-0.4094, 1.829, -0.1499), (0.1337, 1.829, 0.365), (0.365, 1.829, 0.1337), (0.365, 1.829, -0.1337), (0.1337, 1.829, -0.365), (-0.365, 1.829, 0.1337), (-0.1337, 1.829, 0.365), (-0.1337, 1.829, -0.365), (-0.365, 1.829, -0.1337), (0.1337, 1.568, 0.365), (0.365, 1.568, 0.1337), (0.365, 1.568, -0.1337), (0.1337, 1.568, -0.365), (-0.365, 1.568, 0.1337), (-0.1337, 1.568, 0.365), (-0.1337, 1.568, -0.365), (-0.365, 1.568, -0.1337), (0.3536, -1.622, 0.9654), (0.9654, -1.622, 0.3536), (0.9654, -1.622, -0.3536), (0.3536, -1.622, -0.9654), (-0.9654, -1.622, 0.3536), (-0.3536, -1.622, 0.9654), (-0.3536, -1.622, -0.9654), (-0.9654, -1.622, -0.3536), (0.3536, -2.559, 0.9654), (0.9654, -2.559, 0.3536), (0.9654, -2.559, -0.3536), (0.3536, -2.559, -0.9654), (-0.9654, -2.559, 0.3536), (-0.3536, -2.559, 0.9654), (-0.3536, -2.559, -0.9654), (-0.9654, -2.559, -0.3536), (0.1836, -5.481, 0.06724), (0.06724, -5.481, 0.1836), (0.06724, -5.481, -0.1836), (0.1836, -5.481, -0.06724), (-0.06724, -5.481, 0.1836), (-0.1836, -5.481, 0.06724), (-0.1836, -5.481, -0.06724), (-0.06724, -5.481, -0.1836), (0.0828, -5.78, 0.03032), (0.03032, -5.78, 0.0828), (0.03032, -5.78, -0.0828), (0.0828, -5.78, -0.03032), (-0.03032, -5.78, 0.0828), (-0.0828, -5.78, 0.03032), (-0.0828, -5.78, -0.03032), (-0.03032, -5.78, -0.0828), (0.05205, 6.347, 0.1421), (0.1421, 6.347, 0.05205), (0.1421, 6.347, -0.05205), (0.05205, 6.347, -0.1421), (-0.1421, 6.347, 0.05205), (-0.05205, 6.347, 0.1421), (-0.05205, 6.347, -0.1421), (-0.1421, 6.347, -0.05205), (-0.1421, 0.6299, -0.05205), (-0.05205, 0.6299, -0.1421), (-0.05205, 0.6299, 0.1421), (-0.1421, 0.6299, 0.05205), (0.05205, 0.6299, -0.1421), (0.1421, 0.6299, -0.05205), (0.1421, 0.6299, 0.05205), (0.05205, 0.6299, 0.1421)], [], [(0, 5, 13, 8), (10, 9, 17, 18), (2, 1, 9, 10), (6, 3, 11, 14), (4, 7, 15, 12), (8, 13, 21, 16), (20, 23, 31, 28), (14, 11, 19, 22), (12, 15, 23, 20), (16, 21, 29, 24), (32, 37, 45, 40), (24, 29, 37, 32), (18, 17, 25, 26), (22, 19, 27, 30), (34, 33, 41, 42), (26, 25, 33, 34), (30, 27, 35, 38), (28, 31, 39, 36), (44, 47, 55, 52), (38, 35, 43, 46), (36, 39, 47, 44), (40, 45, 53, 48), (50, 49, 57, 58), (48, 53, 61, 56), (42, 41, 49, 50), (46, 43, 51, 54), (58, 57, 64, 67), (54, 51, 59, 62), (52, 55, 63, 60), (56, 61, 68, 65), (62, 59, 66, 71), (60, 63, 70, 69), (4, 12, 13, 5), (9, 1, 0, 8), (11, 3, 2, 10), (15, 7, 6, 14), (12, 20, 21, 13), (17, 9, 8, 16), (19, 11, 10, 18), (23, 15, 14, 22), (18, 26, 27, 19), (31, 23, 22, 30), (29, 21, 20, 28), (25, 17, 16, 24), (30, 38, 39, 31), (37, 29, 28, 36), (33, 25, 24, 32), (35, 27, 26, 34), (36, 44, 45, 37), (41, 33, 32, 40), (43, 35, 34, 42), (47, 39, 38, 46), (42, 50, 51, 43), (55, 47, 46, 54), (53, 45, 44, 52), (49, 41, 40, 48), (52, 60, 61, 53), (57, 49, 48, 56), (59, 51, 50, 58), (63, 55, 54, 62), (60, 69, 68, 61), (64, 57, 56, 65), (66, 59, 58, 67), (70, 63, 62, 71), (3, 6, 86, 83), (71, 66, 74, 79), (77, 78, 79, 74, 75, 72, 73, 76), (65, 68, 76, 73), (70, 71, 79, 78), (69, 70, 78, 77), (64, 65, 73, 72), (67, 64, 72, 75), (68, 69, 77, 76), (66, 67, 75, 74), (81, 82, 93, 94), (6, 7, 87, 86), (5, 0, 80, 85), (2, 3, 83, 82), (0, 1, 81, 80), (7, 4, 84, 87), (1, 2, 82, 81), (4, 5, 85, 84), (84, 85, 90, 91), (85, 80, 95, 90), (87, 84, 91, 88), (92, 89, 88, 91, 90, 95, 94, 93), (80, 81, 94, 95), (82, 83, 92, 93), (83, 86, 89, 92), (86, 87, 88, 89)])
_uv = me_rocket.uv_layers.new(name='UVMap')
_uv.uv.foreach_set('vector', [0.7368, 0.7441, 0.736, 0.7441, 0.736, 0.7367, 0.7368, 0.7368, 0.7631, 0.2407, 0.7624, 0.24, 0.7631, 0.2383, 0.7648, 0.24, 0.7315, 0.7469, 0.7323, 0.747, 0.7323, 0.7543, 0.7315, 0.7543, 0.7294, 0.747, 0.7302, 0.7469, 0.7302, 0.7543, 0.7294, 0.7543, 0.7342, 0.7245, 0.735, 0.7245, 0.735, 0.7318, 0.7342, 0.7319, 0.7611, 0.24, 0.7603, 0.2407, 0.7586, 0.24, 0.7603, 0.2383, 0.76, 0.2507, 0.7617, 0.2507, 0.762, 0.2557, 0.7609, 0.2558, 0.7624, 0.2428, 0.7631, 0.242, 0.7648, 0.2428, 0.7631, 0.2445, 0.7603, 0.242, 0.7611, 0.2428, 0.7603, 0.2445, 0.7586, 0.2428, 0.7629, 0.2558, 0.7646, 0.2559, 0.7636, 0.2609, 0.7625, 0.2608, 0.7511, 0.2773, 0.7501, 0.2773, 0.7501, 0.2759, 0.7511, 0.276, 0.76, 0.2694, 0.7611, 0.2683, 0.7612, 0.2686, 0.7602, 0.2695, 0.7638, 0.249, 0.7636, 0.2507, 0.7586, 0.2496, 0.7587, 0.2485, 0.7636, 0.2445, 0.7638, 0.2461, 0.7587, 0.2466, 0.7586, 0.2455, 0.7361, 0.2383, 0.7371, 0.2384, 0.7371, 0.2397, 0.7361, 0.2396, 0.7611, 0.2724, 0.76, 0.2713, 0.7602, 0.2712, 0.7612, 0.2722, 0.7641, 0.2713, 0.763, 0.2724, 0.7629, 0.2722, 0.7639, 0.2712, 0.763, 0.2683, 0.7641, 0.2694, 0.7639, 0.2695, 0.7629, 0.2686, 0.7441, 0.2759, 0.7432, 0.276, 0.7445, 0.2599, 0.7471, 0.2597, 0.7335, 0.2384, 0.7344, 0.2383, 0.7344, 0.2396, 0.7335, 0.2397, 0.7441, 0.2773, 0.7432, 0.2773, 0.7432, 0.276, 0.7441, 0.2759, 0.7511, 0.276, 0.7501, 0.2759, 0.7471, 0.2597, 0.7497, 0.2599, 0.7375, 0.2557, 0.7401, 0.2559, 0.7401, 0.2607, 0.7375, 0.2605, 0.7497, 0.2599, 0.7471, 0.2597, 0.7471, 0.2549, 0.7497, 0.2551, 0.7361, 0.2396, 0.7371, 0.2397, 0.7401, 0.2559, 0.7375, 0.2557, 0.7335, 0.2397, 0.7344, 0.2396, 0.7331, 0.2557, 0.7305, 0.2559, 0.7375, 0.2605, 0.7401, 0.2607, 0.7362, 0.2758, 0.7357, 0.2757, 0.7305, 0.2559, 0.7331, 0.2557, 0.7331, 0.2605, 0.7305, 0.2607, 0.7471, 0.2597, 0.7445, 0.2599, 0.7445, 0.2551, 0.7471, 0.2549, 0.7497, 0.2551, 0.7471, 0.2549, 0.751, 0.2398, 0.7515, 0.2399, 0.7305, 0.2607, 0.7331, 0.2605, 0.7349, 0.2757, 0.7344, 0.2758, 0.7471, 0.2549, 0.7445, 0.2551, 0.7427, 0.2399, 0.7432, 0.2398, 0.7323, 0.7543, 0.7323, 0.7469, 0.7336, 0.7469, 0.7336, 0.7543, 0.7381, 0.7368, 0.7381, 0.7441, 0.7368, 0.7441, 0.7368, 0.7368, 0.7302, 0.7543, 0.7302, 0.7469, 0.7315, 0.7469, 0.7315, 0.7543, 0.735, 0.7318, 0.735, 0.7245, 0.7363, 0.7245, 0.7363, 0.7318, 0.7603, 0.242, 0.7586, 0.2428, 0.7586, 0.24, 0.7603, 0.2407, 0.7631, 0.2383, 0.7624, 0.24, 0.7611, 0.24, 0.7603, 0.2383, 0.7648, 0.2428, 0.7631, 0.242, 0.7631, 0.2407, 0.7648, 0.24, 0.7603, 0.2445, 0.7611, 0.2428, 0.7624, 0.2428, 0.7631, 0.2445, 0.7638, 0.249, 0.7587, 0.2485, 0.7587, 0.2466, 0.7638, 0.2461, 0.762, 0.2557, 0.7617, 0.2507, 0.7646, 0.2507, 0.7639, 0.2558, 0.7671, 0.2632, 0.7666, 0.2581, 0.7695, 0.2581, 0.769, 0.2632, 0.7607, 0.2609, 0.76, 0.2559, 0.7629, 0.2558, 0.7625, 0.2608, 0.7641, 0.2713, 0.7639, 0.2712, 0.7639, 0.2695, 0.7641, 0.2694, 0.7612, 0.2686, 0.7611, 0.2683, 0.763, 0.2683, 0.7629, 0.2686, 0.7602, 0.2712, 0.76, 0.2713, 0.76, 0.2694, 0.7602, 0.2695, 0.7629, 0.2722, 0.763, 0.2724, 0.7611, 0.2724, 0.7612, 0.2722, 0.7555, 0.2773, 0.7555, 0.276, 0.7572, 0.276, 0.7572, 0.2773, 0.7528, 0.276, 0.7528, 0.2773, 0.7511, 0.2773, 0.7511, 0.276, 0.7344, 0.2396, 0.7344, 0.2383, 0.7361, 0.2383, 0.7361, 0.2396, 0.7432, 0.276, 0.7432, 0.2773, 0.7415, 0.2773, 0.7415, 0.276, 0.7361, 0.2396, 0.7375, 0.2557, 0.7331, 0.2557, 0.7344, 0.2396, 0.7445, 0.2599, 0.7432, 0.276, 0.7415, 0.276, 0.7401, 0.2599, 0.7586, 0.2599, 0.7572, 0.276, 0.7555, 0.276, 0.7541, 0.2599, 0.7541, 0.2599, 0.7528, 0.276, 0.7511, 0.276, 0.7497, 0.2599, 0.7541, 0.2599, 0.7541, 0.2551, 0.7586, 0.2551, 0.7586, 0.2599, 0.7541, 0.2551, 0.7541, 0.2599, 0.7497, 0.2599, 0.7497, 0.2551, 0.7331, 0.2605, 0.7331, 0.2557, 0.7375, 0.2557, 0.7375, 0.2605, 0.7445, 0.2551, 0.7445, 0.2599, 0.7401, 0.2599, 0.7401, 0.2551, 0.7541, 0.2551, 0.756, 0.2399, 0.7568, 0.2399, 0.7586, 0.2551, 0.7523, 0.2399, 0.7541, 0.2551, 0.7497, 0.2551, 0.7515, 0.2399, 0.7349, 0.2757, 0.7331, 0.2605, 0.7375, 0.2605, 0.7357, 0.2757, 0.7427, 0.2399, 0.7445, 0.2551, 0.7401, 0.2551, 0.7419, 0.2399, 0.7352, 0.7339, 0.736, 0.7347, 0.7353, 0.735, 0.7349, 0.7346, 0.7344, 0.2758, 0.7349, 0.2757, 0.7351, 0.2773, 0.7349, 0.2773, 0.7638, 0.2447, 0.764, 0.2445, 0.7644, 0.2445, 0.7646, 0.2447, 0.7646, 0.2451, 0.7644, 0.2453, 0.764, 0.2453, 0.7638, 0.2451, 0.7573, 0.2398, 0.7568, 0.2399, 0.7566, 0.2383, 0.7568, 0.2383, 0.7427, 0.2399, 0.7419, 0.2399, 0.7421, 0.2383, 0.7425, 0.2383, 0.7432, 0.2398, 0.7427, 0.2399, 0.7425, 0.2383, 0.7427, 0.2383, 0.7523, 0.2399, 0.7515, 0.2399, 0.7517, 0.2383, 0.7521, 0.2383, 0.7528, 0.2398, 0.7523, 0.2399, 0.7521, 0.2383, 0.7523, 0.2383, 0.7568, 0.2399, 0.756, 0.2399, 0.7562, 0.2383, 0.7566, 0.2383, 0.7349, 0.2757, 0.7357, 0.2757, 0.7355, 0.2773, 0.7351, 0.2773, 0.7356, 0.7368, 0.736, 0.7367, 0.736, 0.7563, 0.7356, 0.7563, 0.736, 0.7347, 0.736, 0.736, 0.7353, 0.7357, 0.7353, 0.735, 0.7339, 0.7367, 0.7332, 0.736, 0.7339, 0.7357, 0.7342, 0.736, 0.7339, 0.7339, 0.7352, 0.7339, 0.7349, 0.7346, 0.7342, 0.7346, 0.7332, 0.736, 0.7332, 0.7347, 0.7339, 0.735, 0.7339, 0.7357, 0.736, 0.736, 0.7352, 0.7367, 0.7349, 0.736, 0.7353, 0.7357, 0.7332, 0.7347, 0.7339, 0.7339, 0.7342, 0.7346, 0.7339, 0.735, 0.7352, 0.7367, 0.7339, 0.7367, 0.7342, 0.736, 0.7349, 0.736, 0.7291, 0.7563, 0.7284, 0.7563, 0.7284, 0.7367, 0.7291, 0.7367, 0.7284, 0.7563, 0.728, 0.7563, 0.728, 0.7368, 0.7284, 0.7367, 0.7294, 0.7563, 0.7291, 0.7563, 0.7291, 0.7367, 0.7294, 0.7368, 0.7294, 0.7573, 0.7291, 0.7577, 0.7284, 0.7577, 0.728, 0.7573, 0.728, 0.7567, 0.7284, 0.7563, 0.7291, 0.7563, 0.7294, 0.7567, 0.735, 0.7368, 0.7356, 0.7368, 0.7356, 0.7563, 0.735, 0.7563, 0.7381, 0.7246, 0.7387, 0.7246, 0.7387, 0.7441, 0.7381, 0.7441, 0.735, 0.7563, 0.7346, 0.7563, 0.7346, 0.7367, 0.735, 0.7368, 0.7346, 0.7563, 0.734, 0.7563, 0.734, 0.7367, 0.7346, 0.7367])
me_rocket.materials.append(mat_rockettexture)
me_rocket.use_remesh_preserve_volume = False
me_rocket.use_remesh_preserve_attributes = False
me_rocket.use_mirror_vertex_groups = False
me_rocket.update()

# ---- objects
ob_rocketlauncher = bpy.data.objects.new('RocketLauncher', me_rocketlauncher)
ob_rocket = bpy.data.objects.new('Rocket', me_rocket)

# ---- transforms, parenting, visibility, modifiers, constraints
ob_rocketlauncher.location = (0.0, 0.0, 0.0)
ob_rocketlauncher.lineart.crease_threshold = 0.0
ob_rocket.parent = ob_rocketlauncher
ob_rocket.location = (-1.192e-07, -1.219, 0.3918)
ob_rocket.scale = (0.1278, 0.1278, 0.1278)
ob_rocket.lineart.crease_threshold = 0.0

# ---- collection membership
col_collection_1.objects.link(ob_rocketlauncher)
col_collection_1.objects.link(ob_rocket)

# ---- scene / render settings (as saved in the file)
scene.frame_start = 0; scene.frame_end = 127; scene.frame_set(78)
scene.render.engine = 'CYCLES'
scene.render.image_settings.color_mode = 'RGB'
scene.render.image_settings.compression = 100
scene.render.fps = 60
scene.render.dither_intensity = 0.0
scene.cycles.use_denoising = False
scene.cycles.samples = 128
scene.cycles.sampling_pattern = 'TABULATED_SOBOL'
scene.cycles.light_sampling_threshold = 0.0
scene.cycles.use_adaptive_sampling = False
scene.cycles.use_light_tree = False
scene.cycles.blur_glossy = 0.0
scene.cycles.sample_clamp_indirect = 0.0
scene.cycles.bake_type = 'AO'
scene.view_settings.view_transform = 'Standard'
bpy.context.view_layer.update()

# ---- added for rendering (the .blend has no active camera and no usable light): camera, sun
cam_auto = bpy.data.cameras.new('AutoCamera')
cam_auto.lens = 50.0
cam_auto.sensor_width = 36.0
cam_auto.clip_end = 1000.0
ob_auto_camera = bpy.data.objects.new('AutoCamera', cam_auto)
scene.collection.objects.link(ob_auto_camera)
ob_auto_camera.location = (3.92596, -4.57868, 3.38394)
ob_auto_camera.rotation_euler = (1.09748, -7.21219e-08, 0.694738)
scene.camera = ob_auto_camera
light_auto_sun = bpy.data.lights.new('AutoSun', 'SUN')
light_auto_sun.energy = 3.0
light_auto_sun.angle = 0.0523599
ob_auto_sun = bpy.data.objects.new('AutoSun', light_auto_sun)
scene.collection.objects.link(ob_auto_sun)
ob_auto_sun.rotation_euler = (0.872665, 0.174533, 0.523599)
bpy.context.view_layer.update()

